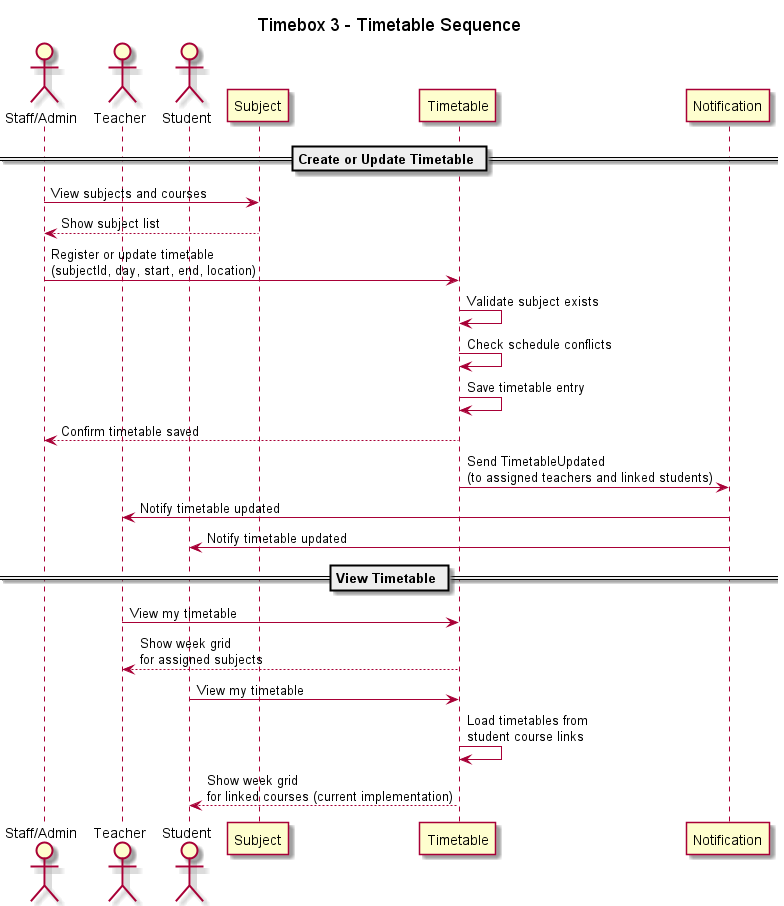

The diagram above was rendered by PlantUML. Its source (embedded in the PNG):
@startuml Timebox3_TimetableSequence
title Timebox 3 - Timetable Sequence

actor Staff as "Staff/Admin"
actor Teacher
actor Student

participant "Subject" as Subject
participant "Timetable" as Timetable
participant "Notification" as Notification

== Create or Update Timetable ==

Staff -> Subject: View subjects and courses
Subject --> Staff: Show subject list

Staff -> Timetable: Register or update timetable\n(subjectId, day, start, end, location)
Timetable -> Timetable: Validate subject exists
Timetable -> Timetable: Check schedule conflicts
Timetable -> Timetable: Save timetable entry
Timetable --> Staff: Confirm timetable saved

Timetable -> Notification: Send TimetableUpdated\n(to assigned teachers and linked students)
Notification -> Teacher: Notify timetable updated
Notification -> Student: Notify timetable updated

== View Timetable ==

Teacher -> Timetable: View my timetable
Timetable --> Teacher: Show week grid\nfor assigned subjects

Student -> Timetable: View my timetable
Timetable -> Timetable: Load timetables from\nstudent course links
Timetable --> Student: Show week grid\nfor linked courses (current implementation)

@enduml